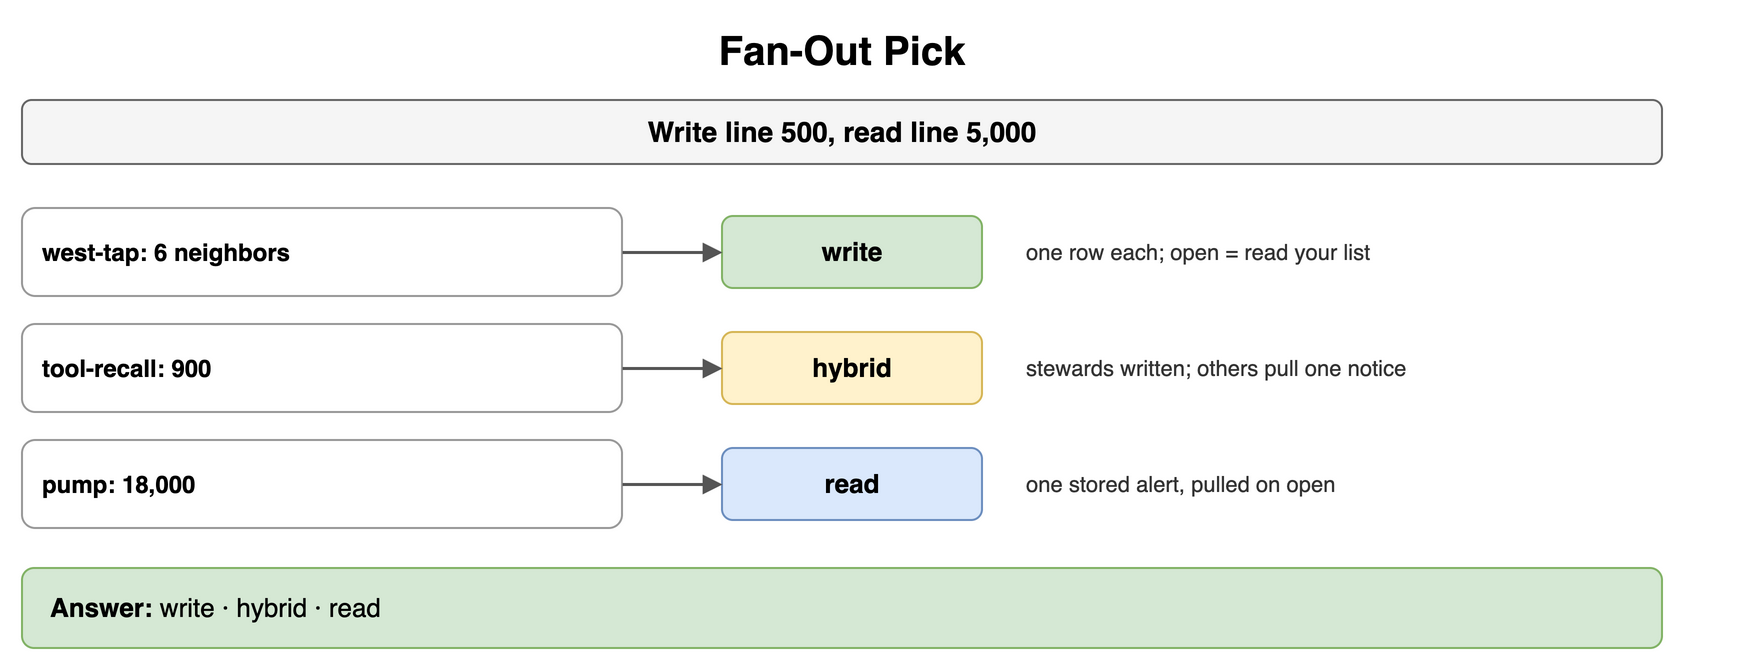

The diagram above was exported from draw.io. Its source (the exported page's mxGraphModel, read from the mxfile embedded in the PNG):
<mxGraphModel dx="900" dy="338" grid="1" gridSize="10" guides="1" tooltips="1" connect="1" arrows="1" fold="1" page="1" pageScale="1" pageWidth="900" pageHeight="338" math="0" shadow="0">
  <root>
    <mxCell id="0" />
    <mxCell id="1" parent="0" />
    <mxCell id="g1" value="Fan-Out Pick" style="text;html=1;align=center;verticalAlign=middle;whiteSpace=wrap;fontSize=20;fontStyle=1;" vertex="1" parent="1">
      <mxGeometry x="40" y="10" width="820" height="30" as="geometry" />
    </mxCell>
    <mxCell id="g2" value="Write line 500, read line 5,000" style="rounded=1;whiteSpace=wrap;html=1;fillColor=#f5f5f5;strokeColor=#666666;fontStyle=1;fontSize=14;" vertex="1" parent="1">
      <mxGeometry x="40" y="50" width="820" height="32" as="geometry" />
    </mxCell>
    <mxCell id="g3" value="west-tap: 6 neighbors" style="rounded=1;whiteSpace=wrap;html=1;fillColor=#ffffff;strokeColor=#999999;fontSize=12;align=left;fontStyle=1;spacingLeft=8;" vertex="1" parent="1">
      <mxGeometry x="40" y="104" width="300" height="44" as="geometry" />
    </mxCell>
    <mxCell id="g4" value="write" style="rounded=1;whiteSpace=wrap;html=1;fillColor=#d5e8d4;strokeColor=#82b366;fontSize=13;align=center;fontStyle=1;" vertex="1" parent="1">
      <mxGeometry x="390" y="108" width="130" height="36" as="geometry" />
    </mxCell>
    <mxCell id="g5" value="" style="endArrow=block;endSize=6;html=1;strokeWidth=1.5;strokeColor=#555555;fontSize=11;labelBackgroundColor=#ffffff;" edge="1" parent="1" source="g3" target="g4">
      <mxGeometry relative="1" as="geometry" />
    </mxCell>
    <mxCell id="g6" value="one row each; open = read your list" style="text;html=1;whiteSpace=wrap;fontSize=11;align=left;verticalAlign=middle;fontSize=11;fontColor=#333333;" vertex="1" parent="1">
      <mxGeometry x="540" y="104" width="360" height="44" as="geometry" />
    </mxCell>
    <mxCell id="g7" value="tool-recall: 900" style="rounded=1;whiteSpace=wrap;html=1;fillColor=#ffffff;strokeColor=#999999;fontSize=12;align=left;fontStyle=1;spacingLeft=8;" vertex="1" parent="1">
      <mxGeometry x="40" y="162" width="300" height="44" as="geometry" />
    </mxCell>
    <mxCell id="g8" value="hybrid" style="rounded=1;whiteSpace=wrap;html=1;fillColor=#fff2cc;strokeColor=#d6b656;fontSize=13;align=center;fontStyle=1;" vertex="1" parent="1">
      <mxGeometry x="390" y="166" width="130" height="36" as="geometry" />
    </mxCell>
    <mxCell id="g9" value="" style="endArrow=block;endSize=6;html=1;strokeWidth=1.5;strokeColor=#555555;fontSize=11;labelBackgroundColor=#ffffff;" edge="1" parent="1" source="g7" target="g8">
      <mxGeometry relative="1" as="geometry" />
    </mxCell>
    <mxCell id="g10" value="stewards written; others pull one notice" style="text;html=1;whiteSpace=wrap;fontSize=11;align=left;verticalAlign=middle;fontSize=11;fontColor=#333333;" vertex="1" parent="1">
      <mxGeometry x="540" y="162" width="360" height="44" as="geometry" />
    </mxCell>
    <mxCell id="g11" value="pump: 18,000" style="rounded=1;whiteSpace=wrap;html=1;fillColor=#ffffff;strokeColor=#999999;fontSize=12;align=left;fontStyle=1;spacingLeft=8;" vertex="1" parent="1">
      <mxGeometry x="40" y="220" width="300" height="44" as="geometry" />
    </mxCell>
    <mxCell id="g12" value="read" style="rounded=1;whiteSpace=wrap;html=1;fillColor=#dae8fc;strokeColor=#6c8ebf;fontSize=13;align=center;fontStyle=1;" vertex="1" parent="1">
      <mxGeometry x="390" y="224" width="130" height="36" as="geometry" />
    </mxCell>
    <mxCell id="g13" value="" style="endArrow=block;endSize=6;html=1;strokeWidth=1.5;strokeColor=#555555;fontSize=11;labelBackgroundColor=#ffffff;" edge="1" parent="1" source="g11" target="g12">
      <mxGeometry relative="1" as="geometry" />
    </mxCell>
    <mxCell id="g14" value="one stored alert, pulled on open" style="text;html=1;whiteSpace=wrap;fontSize=11;align=left;verticalAlign=middle;fontSize=11;fontColor=#333333;" vertex="1" parent="1">
      <mxGeometry x="540" y="220" width="360" height="44" as="geometry" />
    </mxCell>
    <mxCell id="g15" value="&lt;b&gt;Answer:&lt;/b&gt; write · hybrid · read" style="rounded=1;whiteSpace=wrap;html=1;fillColor=#d5e8d4;strokeColor=#82b366;fontSize=13;align=left;spacingLeft=12;" vertex="1" parent="1">
      <mxGeometry x="40" y="284" width="820" height="40" as="geometry" />
    </mxCell>
  </root>
</mxGraphModel>